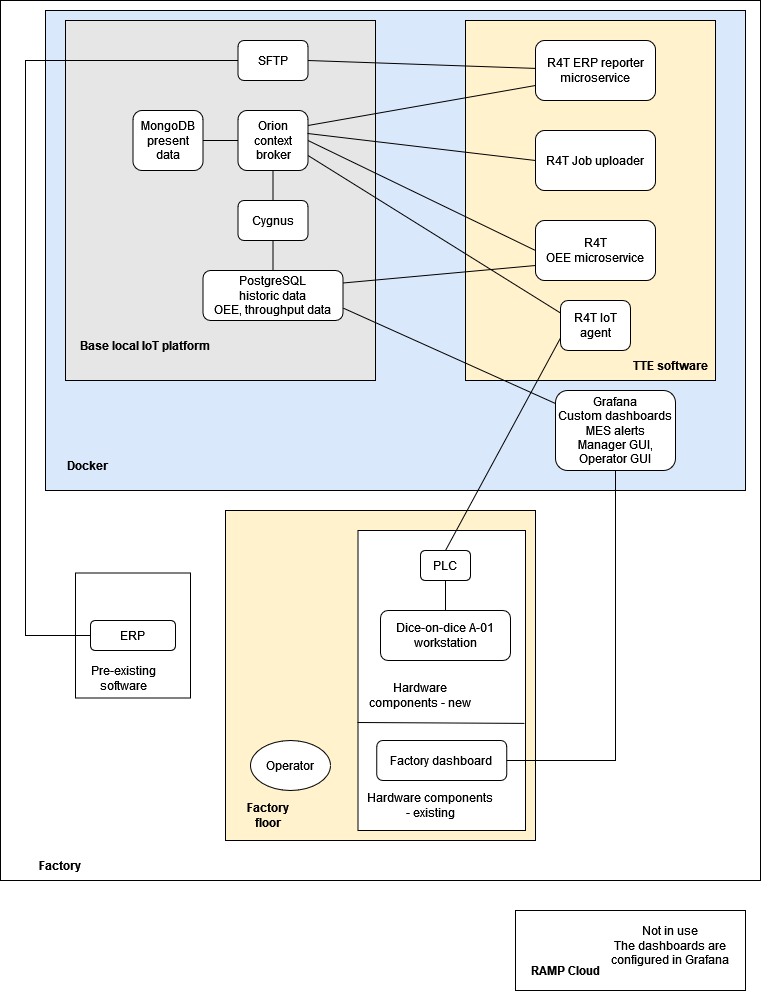

The diagram above was exported from draw.io. Its source (the exported page's mxGraphModel, read from the mxfile embedded in the PNG):
<mxGraphModel dx="1360" dy="792" grid="1" gridSize="10" guides="1" tooltips="1" connect="1" arrows="0" fold="1" page="1" pageScale="1" pageWidth="850" pageHeight="1100" math="0" shadow="0" extFonts="Permanent Marker^https://fonts.googleapis.com/css?family=Permanent+Marker">
  <root>
    <mxCell id="0" />
    <mxCell id="1" parent="0" />
    <mxCell id="p4gq1NoGDBXU_3f76Eud-1" value="" style="rounded=0;whiteSpace=wrap;html=1;" vertex="1" parent="1">
      <mxGeometry x="45" y="80" width="760" height="880" as="geometry" />
    </mxCell>
    <mxCell id="p4gq1NoGDBXU_3f76Eud-2" value="" style="rounded=0;whiteSpace=wrap;html=1;fillColor=#dae8fc;strokeColor=#000000;" vertex="1" parent="1">
      <mxGeometry x="90" y="90" width="700" height="480" as="geometry" />
    </mxCell>
    <mxCell id="eg3Ie3dXQ7Xtl2hNkmMd-29" value="" style="rounded=0;whiteSpace=wrap;html=1;fillColor=#FFF2CC;" parent="1" vertex="1">
      <mxGeometry x="270" y="590" width="310" height="330" as="geometry" />
    </mxCell>
    <mxCell id="o_4e7sqc9LteG-x0tw5a-20" value="" style="rounded=0;whiteSpace=wrap;html=1;" parent="1" vertex="1">
      <mxGeometry x="120" y="652.5" width="115" height="125" as="geometry" />
    </mxCell>
    <mxCell id="o_4e7sqc9LteG-x0tw5a-16" value="" style="rounded=0;whiteSpace=wrap;html=1;" parent="1" vertex="1">
      <mxGeometry x="402.5" y="610" width="167.5" height="300" as="geometry" />
    </mxCell>
    <mxCell id="o_4e7sqc9LteG-x0tw5a-1" value="" style="rounded=0;whiteSpace=wrap;html=1;fillColor=#FFF2CC;" parent="1" vertex="1">
      <mxGeometry x="510" y="100" width="250" height="360" as="geometry" />
    </mxCell>
    <mxCell id="eg3Ie3dXQ7Xtl2hNkmMd-27" value="" style="rounded=0;whiteSpace=wrap;html=1;fillColor=#E6E6E6;" parent="1" vertex="1">
      <mxGeometry x="110" y="100" width="310" height="360" as="geometry" />
    </mxCell>
    <mxCell id="eg3Ie3dXQ7Xtl2hNkmMd-1" value="PLC" style="rounded=1;whiteSpace=wrap;html=1;" parent="1" vertex="1">
      <mxGeometry x="465" y="630" width="50" height="30" as="geometry" />
    </mxCell>
    <mxCell id="eg3Ie3dXQ7Xtl2hNkmMd-2" value="Dice-on-dice A-01 workstation" style="rounded=1;whiteSpace=wrap;html=1;" parent="1" vertex="1">
      <mxGeometry x="425" y="690" width="130" height="50" as="geometry" />
    </mxCell>
    <mxCell id="eg3Ie3dXQ7Xtl2hNkmMd-3" value="" style="endArrow=none;html=1;rounded=0;entryX=0.5;entryY=0;entryDx=0;entryDy=0;" parent="1" source="eg3Ie3dXQ7Xtl2hNkmMd-1" target="eg3Ie3dXQ7Xtl2hNkmMd-2" edge="1">
      <mxGeometry width="50" height="50" relative="1" as="geometry">
        <mxPoint x="530" y="660" as="sourcePoint" />
        <mxPoint x="210" y="760" as="targetPoint" />
      </mxGeometry>
    </mxCell>
    <mxCell id="eg3Ie3dXQ7Xtl2hNkmMd-4" value="R4T IoT agent" style="rounded=1;whiteSpace=wrap;html=1;" parent="1" vertex="1">
      <mxGeometry x="605" y="380" width="70" height="50" as="geometry" />
    </mxCell>
    <mxCell id="eg3Ie3dXQ7Xtl2hNkmMd-5" value="" style="endArrow=none;html=1;rounded=0;entryX=0.5;entryY=0;entryDx=0;entryDy=0;exitX=0;exitY=0.75;exitDx=0;exitDy=0;" parent="1" source="eg3Ie3dXQ7Xtl2hNkmMd-4" target="eg3Ie3dXQ7Xtl2hNkmMd-1" edge="1">
      <mxGeometry width="50" height="50" relative="1" as="geometry">
        <mxPoint x="630" y="335" as="sourcePoint" />
        <mxPoint x="650" y="335" as="targetPoint" />
      </mxGeometry>
    </mxCell>
    <mxCell id="eg3Ie3dXQ7Xtl2hNkmMd-6" value="Orion context broker" style="rounded=1;whiteSpace=wrap;html=1;" parent="1" vertex="1">
      <mxGeometry x="282.5" y="190" width="70" height="60" as="geometry" />
    </mxCell>
    <mxCell id="eg3Ie3dXQ7Xtl2hNkmMd-7" value="" style="endArrow=none;html=1;rounded=0;entryX=0;entryY=0.25;entryDx=0;entryDy=0;exitX=1;exitY=0.75;exitDx=0;exitDy=0;" parent="1" source="eg3Ie3dXQ7Xtl2hNkmMd-6" target="eg3Ie3dXQ7Xtl2hNkmMd-4" edge="1">
      <mxGeometry width="50" height="50" relative="1" as="geometry">
        <mxPoint x="420" y="400" as="sourcePoint" />
        <mxPoint x="470" y="350" as="targetPoint" />
      </mxGeometry>
    </mxCell>
    <mxCell id="eg3Ie3dXQ7Xtl2hNkmMd-8" value="Cygnus" style="rounded=1;whiteSpace=wrap;html=1;" parent="1" vertex="1">
      <mxGeometry x="282.5" y="280" width="70" height="40" as="geometry" />
    </mxCell>
    <mxCell id="eg3Ie3dXQ7Xtl2hNkmMd-9" value="" style="endArrow=none;html=1;rounded=0;entryX=0.5;entryY=1;entryDx=0;entryDy=0;" parent="1" target="eg3Ie3dXQ7Xtl2hNkmMd-6" edge="1">
      <mxGeometry width="50" height="50" relative="1" as="geometry">
        <mxPoint x="317.5" y="280" as="sourcePoint" />
        <mxPoint x="402.5" y="225" as="targetPoint" />
      </mxGeometry>
    </mxCell>
    <mxCell id="eg3Ie3dXQ7Xtl2hNkmMd-10" value="&lt;div&gt;PostgreSQL&lt;/div&gt;&lt;div&gt;historic data&lt;/div&gt;&lt;div&gt;OEE, throughput data&lt;br&gt;&lt;/div&gt;" style="rounded=1;whiteSpace=wrap;html=1;" parent="1" vertex="1">
      <mxGeometry x="247.5" y="350" width="140" height="50" as="geometry" />
    </mxCell>
    <mxCell id="eg3Ie3dXQ7Xtl2hNkmMd-11" value="&lt;div&gt;MongoDB&lt;/div&gt;&lt;div&gt;present data&lt;br&gt;&lt;/div&gt;" style="rounded=1;whiteSpace=wrap;html=1;" parent="1" vertex="1">
      <mxGeometry x="177.5" y="190" width="70" height="60" as="geometry" />
    </mxCell>
    <mxCell id="eg3Ie3dXQ7Xtl2hNkmMd-13" value="" style="endArrow=none;html=1;rounded=0;entryX=0;entryY=0.5;entryDx=0;entryDy=0;exitX=1;exitY=0.5;exitDx=0;exitDy=0;" parent="1" source="eg3Ie3dXQ7Xtl2hNkmMd-11" target="eg3Ie3dXQ7Xtl2hNkmMd-6" edge="1">
      <mxGeometry width="50" height="50" relative="1" as="geometry">
        <mxPoint x="332.5" y="290" as="sourcePoint" />
        <mxPoint x="382.5" y="240" as="targetPoint" />
      </mxGeometry>
    </mxCell>
    <mxCell id="eg3Ie3dXQ7Xtl2hNkmMd-14" value="" style="endArrow=none;html=1;rounded=0;exitX=0.5;exitY=1;exitDx=0;exitDy=0;" parent="1" source="eg3Ie3dXQ7Xtl2hNkmMd-8" target="eg3Ie3dXQ7Xtl2hNkmMd-10" edge="1">
      <mxGeometry width="50" height="50" relative="1" as="geometry">
        <mxPoint x="280" y="340" as="sourcePoint" />
        <mxPoint x="330" y="290" as="targetPoint" />
      </mxGeometry>
    </mxCell>
    <mxCell id="eg3Ie3dXQ7Xtl2hNkmMd-15" value="&lt;div&gt;Grafana&lt;/div&gt;&lt;div&gt;Custom dashboards&lt;br&gt;&lt;/div&gt;&lt;div&gt;MES alerts&lt;/div&gt;&lt;div&gt;Manager GUI, Operator GUI&lt;br&gt;&lt;/div&gt;" style="rounded=1;whiteSpace=wrap;html=1;" parent="1" vertex="1">
      <mxGeometry x="600" y="470" width="120" height="80" as="geometry" />
    </mxCell>
    <mxCell id="eg3Ie3dXQ7Xtl2hNkmMd-16" value="" style="endArrow=none;html=1;rounded=0;entryX=1;entryY=0.75;entryDx=0;entryDy=0;" parent="1" source="eg3Ie3dXQ7Xtl2hNkmMd-15" target="eg3Ie3dXQ7Xtl2hNkmMd-10" edge="1">
      <mxGeometry width="50" height="50" relative="1" as="geometry">
        <mxPoint x="370" y="200" as="sourcePoint" />
        <mxPoint x="430" y="350" as="targetPoint" />
        <Array as="points" />
      </mxGeometry>
    </mxCell>
    <mxCell id="eg3Ie3dXQ7Xtl2hNkmMd-17" value="Factory dashboard" style="rounded=1;whiteSpace=wrap;html=1;" parent="1" vertex="1">
      <mxGeometry x="421.25" y="820" width="130" height="40" as="geometry" />
    </mxCell>
    <mxCell id="eg3Ie3dXQ7Xtl2hNkmMd-18" value="" style="endArrow=none;html=1;rounded=0;entryX=1;entryY=0.5;entryDx=0;entryDy=0;exitX=0.5;exitY=1;exitDx=0;exitDy=0;" parent="1" source="eg3Ie3dXQ7Xtl2hNkmMd-15" target="eg3Ie3dXQ7Xtl2hNkmMd-17" edge="1">
      <mxGeometry width="50" height="50" relative="1" as="geometry">
        <mxPoint x="420" y="400" as="sourcePoint" />
        <mxPoint x="470" y="350" as="targetPoint" />
        <Array as="points">
          <mxPoint x="660" y="840" />
        </Array>
      </mxGeometry>
    </mxCell>
    <mxCell id="eg3Ie3dXQ7Xtl2hNkmMd-19" value="&lt;div&gt;R4T&lt;/div&gt;&lt;div&gt;OEE microservice&lt;/div&gt;" style="rounded=1;whiteSpace=wrap;html=1;" parent="1" vertex="1">
      <mxGeometry x="580" y="300" width="120" height="60" as="geometry" />
    </mxCell>
    <mxCell id="eg3Ie3dXQ7Xtl2hNkmMd-20" value="" style="endArrow=none;html=1;rounded=0;entryX=0;entryY=0.75;entryDx=0;entryDy=0;exitX=1;exitY=0.25;exitDx=0;exitDy=0;" parent="1" source="eg3Ie3dXQ7Xtl2hNkmMd-10" target="eg3Ie3dXQ7Xtl2hNkmMd-19" edge="1">
      <mxGeometry width="50" height="50" relative="1" as="geometry">
        <mxPoint x="400" y="400" as="sourcePoint" />
        <mxPoint x="450" y="350" as="targetPoint" />
      </mxGeometry>
    </mxCell>
    <mxCell id="eg3Ie3dXQ7Xtl2hNkmMd-22" value="R4T ERP reporter microservice" style="rounded=1;whiteSpace=wrap;html=1;" parent="1" vertex="1">
      <mxGeometry x="580" y="120" width="120" height="60" as="geometry" />
    </mxCell>
    <mxCell id="eg3Ie3dXQ7Xtl2hNkmMd-23" value="" style="endArrow=none;html=1;rounded=0;entryX=0;entryY=0.75;entryDx=0;entryDy=0;exitX=1;exitY=0.25;exitDx=0;exitDy=0;" parent="1" source="eg3Ie3dXQ7Xtl2hNkmMd-6" target="eg3Ie3dXQ7Xtl2hNkmMd-22" edge="1">
      <mxGeometry width="50" height="50" relative="1" as="geometry">
        <mxPoint x="400" y="400" as="sourcePoint" />
        <mxPoint x="450" y="350" as="targetPoint" />
      </mxGeometry>
    </mxCell>
    <mxCell id="eg3Ie3dXQ7Xtl2hNkmMd-24" value="&lt;div&gt;Operator&lt;/div&gt;" style="ellipse;whiteSpace=wrap;html=1;" parent="1" vertex="1">
      <mxGeometry x="295" y="820" width="80" height="50" as="geometry" />
    </mxCell>
    <mxCell id="eg3Ie3dXQ7Xtl2hNkmMd-25" value="ERP" style="rounded=1;whiteSpace=wrap;html=1;" parent="1" vertex="1">
      <mxGeometry x="135" y="700" width="85" height="30" as="geometry" />
    </mxCell>
    <mxCell id="eg3Ie3dXQ7Xtl2hNkmMd-28" value="&lt;b&gt;Base local IoT platform&lt;/b&gt;" style="text;html=1;strokeColor=none;fillColor=none;align=center;verticalAlign=middle;whiteSpace=wrap;rounded=0;" parent="1" vertex="1">
      <mxGeometry x="120" y="410" width="140" height="30" as="geometry" />
    </mxCell>
    <mxCell id="eg3Ie3dXQ7Xtl2hNkmMd-30" value="&lt;b&gt;Factory&lt;/b&gt;" style="text;html=1;strokeColor=none;fillColor=none;align=center;verticalAlign=middle;whiteSpace=wrap;rounded=0;" parent="1" vertex="1">
      <mxGeometry x="75" y="930" width="60" height="30" as="geometry" />
    </mxCell>
    <mxCell id="eg3Ie3dXQ7Xtl2hNkmMd-32" value="SFTP" style="rounded=1;whiteSpace=wrap;html=1;" parent="1" vertex="1">
      <mxGeometry x="282.5" y="120" width="70" height="40" as="geometry" />
    </mxCell>
    <mxCell id="eg3Ie3dXQ7Xtl2hNkmMd-33" value="" style="endArrow=none;html=1;rounded=0;exitX=1;exitY=0.5;exitDx=0;exitDy=0;" parent="1" source="eg3Ie3dXQ7Xtl2hNkmMd-32" target="eg3Ie3dXQ7Xtl2hNkmMd-22" edge="1">
      <mxGeometry width="50" height="50" relative="1" as="geometry">
        <mxPoint x="400" y="490" as="sourcePoint" />
        <mxPoint x="450" y="440" as="targetPoint" />
      </mxGeometry>
    </mxCell>
    <mxCell id="o_4e7sqc9LteG-x0tw5a-2" value="Hardware components - new" style="text;html=1;strokeColor=none;fillColor=none;align=center;verticalAlign=middle;whiteSpace=wrap;rounded=0;" parent="1" vertex="1">
      <mxGeometry x="410" y="760" width="110" height="30" as="geometry" />
    </mxCell>
    <mxCell id="o_4e7sqc9LteG-x0tw5a-3" value="" style="rounded=0;whiteSpace=wrap;html=1;" parent="1" vertex="1">
      <mxGeometry x="560" y="990" width="230" height="80" as="geometry" />
    </mxCell>
    <mxCell id="o_4e7sqc9LteG-x0tw5a-4" value="&lt;div&gt;&lt;b&gt;RAMP Cloud&lt;/b&gt;&lt;/div&gt;" style="text;html=1;strokeColor=none;fillColor=none;align=center;verticalAlign=middle;whiteSpace=wrap;rounded=0;" parent="1" vertex="1">
      <mxGeometry x="570" y="1035" width="80" height="30" as="geometry" />
    </mxCell>
    <mxCell id="o_4e7sqc9LteG-x0tw5a-14" value="" style="endArrow=none;html=1;rounded=0;entryX=0;entryY=0.5;entryDx=0;entryDy=0;exitX=1;exitY=0.5;exitDx=0;exitDy=0;" parent="1" source="eg3Ie3dXQ7Xtl2hNkmMd-6" target="eg3Ie3dXQ7Xtl2hNkmMd-19" edge="1">
      <mxGeometry width="50" height="50" relative="1" as="geometry">
        <mxPoint x="510" y="240" as="sourcePoint" />
        <mxPoint x="560" y="190" as="targetPoint" />
      </mxGeometry>
    </mxCell>
    <mxCell id="o_4e7sqc9LteG-x0tw5a-15" value="" style="endArrow=none;html=1;rounded=0;exitX=0;exitY=0.5;exitDx=0;exitDy=0;entryX=0;entryY=0.5;entryDx=0;entryDy=0;" parent="1" source="eg3Ie3dXQ7Xtl2hNkmMd-25" target="eg3Ie3dXQ7Xtl2hNkmMd-32" edge="1">
      <mxGeometry width="50" height="50" relative="1" as="geometry">
        <mxPoint x="40" y="250" as="sourcePoint" />
        <mxPoint x="90" y="200" as="targetPoint" />
        <Array as="points">
          <mxPoint x="70" y="715" />
          <mxPoint x="70" y="140" />
        </Array>
      </mxGeometry>
    </mxCell>
    <mxCell id="o_4e7sqc9LteG-x0tw5a-17" value="" style="endArrow=none;html=1;rounded=0;exitX=-0.003;exitY=0.64;exitDx=0;exitDy=0;exitPerimeter=0;entryX=0.994;entryY=0.643;entryDx=0;entryDy=0;entryPerimeter=0;" parent="1" source="o_4e7sqc9LteG-x0tw5a-16" target="o_4e7sqc9LteG-x0tw5a-16" edge="1">
      <mxGeometry width="50" height="50" relative="1" as="geometry">
        <mxPoint x="720" y="820" as="sourcePoint" />
        <mxPoint x="570" y="776" as="targetPoint" />
      </mxGeometry>
    </mxCell>
    <mxCell id="o_4e7sqc9LteG-x0tw5a-18" value="&lt;b&gt;TTE software&lt;/b&gt;" style="text;html=1;strokeColor=none;fillColor=none;align=center;verticalAlign=middle;whiteSpace=wrap;rounded=0;" parent="1" vertex="1">
      <mxGeometry x="675" y="430" width="80" height="30" as="geometry" />
    </mxCell>
    <mxCell id="o_4e7sqc9LteG-x0tw5a-19" value="Hardware components - existing" style="text;html=1;strokeColor=none;fillColor=none;align=center;verticalAlign=middle;whiteSpace=wrap;rounded=0;" parent="1" vertex="1">
      <mxGeometry x="410" y="870" width="130" height="30" as="geometry" />
    </mxCell>
    <mxCell id="o_4e7sqc9LteG-x0tw5a-21" value="Pre-existing software" style="text;html=1;strokeColor=none;fillColor=none;align=center;verticalAlign=middle;whiteSpace=wrap;rounded=0;" parent="1" vertex="1">
      <mxGeometry x="122.5" y="740" width="90" height="35" as="geometry" />
    </mxCell>
    <mxCell id="o_4e7sqc9LteG-x0tw5a-22" value="R4T Job uploader" style="rounded=1;whiteSpace=wrap;html=1;" parent="1" vertex="1">
      <mxGeometry x="580" y="210" width="120" height="60" as="geometry" />
    </mxCell>
    <mxCell id="o_4e7sqc9LteG-x0tw5a-23" value="" style="endArrow=none;html=1;rounded=0;entryX=0;entryY=0.5;entryDx=0;entryDy=0;exitX=0.993;exitY=0.383;exitDx=0;exitDy=0;exitPerimeter=0;" parent="1" source="eg3Ie3dXQ7Xtl2hNkmMd-6" target="o_4e7sqc9LteG-x0tw5a-22" edge="1">
      <mxGeometry width="50" height="50" relative="1" as="geometry">
        <mxPoint x="450" y="140" as="sourcePoint" />
        <mxPoint x="500" y="90" as="targetPoint" />
      </mxGeometry>
    </mxCell>
    <mxCell id="o_4e7sqc9LteG-x0tw5a-24" value="&lt;div&gt;Not in use&lt;/div&gt;&lt;div&gt;The dashboards are configured in Grafana&lt;br&gt;&lt;/div&gt;" style="text;html=1;strokeColor=none;fillColor=none;align=center;verticalAlign=middle;whiteSpace=wrap;rounded=0;" parent="1" vertex="1">
      <mxGeometry x="640" y="1000" width="150" height="50" as="geometry" />
    </mxCell>
    <mxCell id="p4gq1NoGDBXU_3f76Eud-3" value="&lt;b&gt;Docker&lt;/b&gt;" style="text;html=1;strokeColor=none;fillColor=none;align=center;verticalAlign=middle;whiteSpace=wrap;rounded=0;" vertex="1" parent="1">
      <mxGeometry x="102.5" y="530" width="57.5" height="30" as="geometry" />
    </mxCell>
    <mxCell id="p4gq1NoGDBXU_3f76Eud-5" value="&lt;b&gt;Factory floor&lt;br&gt;&lt;/b&gt;" style="text;html=1;strokeColor=none;fillColor=none;align=center;verticalAlign=middle;whiteSpace=wrap;rounded=0;" vertex="1" parent="1">
      <mxGeometry x="282.5" y="880" width="60" height="30" as="geometry" />
    </mxCell>
  </root>
</mxGraphModel>